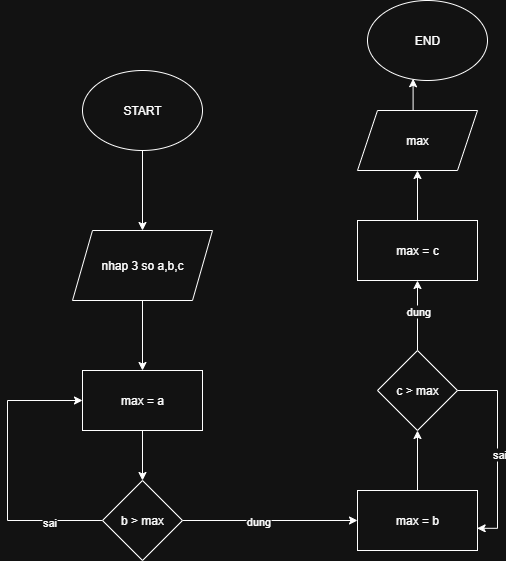

The diagram above was exported from draw.io. Its source (the exported page's mxGraphModel, read from the mxfile embedded in the PNG):
<mxGraphModel dx="1042" dy="1758" grid="1" gridSize="10" guides="1" tooltips="1" connect="1" arrows="1" fold="1" page="1" pageScale="1" pageWidth="850" pageHeight="1100" math="0" shadow="0">
  <root>
    <mxCell id="0" />
    <mxCell id="1" parent="0" />
    <mxCell id="0q_dsDLNE0yqYIwTvIN4-12" style="edgeStyle=orthogonalEdgeStyle;rounded=0;orthogonalLoop=1;jettySize=auto;html=1;exitX=0.5;exitY=1;exitDx=0;exitDy=0;" edge="1" parent="1" source="0q_dsDLNE0yqYIwTvIN4-1" target="0q_dsDLNE0yqYIwTvIN4-2">
      <mxGeometry relative="1" as="geometry" />
    </mxCell>
    <mxCell id="0q_dsDLNE0yqYIwTvIN4-1" value="START" style="ellipse;whiteSpace=wrap;html=1;" vertex="1" parent="1">
      <mxGeometry x="365" y="60" width="120" height="80" as="geometry" />
    </mxCell>
    <mxCell id="0q_dsDLNE0yqYIwTvIN4-13" style="edgeStyle=orthogonalEdgeStyle;rounded=0;orthogonalLoop=1;jettySize=auto;html=1;exitX=0.5;exitY=1;exitDx=0;exitDy=0;entryX=0.5;entryY=0;entryDx=0;entryDy=0;" edge="1" parent="1" source="0q_dsDLNE0yqYIwTvIN4-2" target="0q_dsDLNE0yqYIwTvIN4-3">
      <mxGeometry relative="1" as="geometry" />
    </mxCell>
    <mxCell id="0q_dsDLNE0yqYIwTvIN4-2" value="nhap 3 so a,b,c" style="shape=parallelogram;perimeter=parallelogramPerimeter;whiteSpace=wrap;html=1;fixedSize=1;" vertex="1" parent="1">
      <mxGeometry x="355" y="220" width="140" height="70" as="geometry" />
    </mxCell>
    <mxCell id="0q_dsDLNE0yqYIwTvIN4-14" style="edgeStyle=orthogonalEdgeStyle;rounded=0;orthogonalLoop=1;jettySize=auto;html=1;exitX=0.5;exitY=1;exitDx=0;exitDy=0;entryX=0.5;entryY=0;entryDx=0;entryDy=0;" edge="1" parent="1" source="0q_dsDLNE0yqYIwTvIN4-3" target="0q_dsDLNE0yqYIwTvIN4-4">
      <mxGeometry relative="1" as="geometry" />
    </mxCell>
    <mxCell id="0q_dsDLNE0yqYIwTvIN4-3" value="max = a" style="rounded=0;whiteSpace=wrap;html=1;" vertex="1" parent="1">
      <mxGeometry x="365" y="360" width="120" height="60" as="geometry" />
    </mxCell>
    <mxCell id="0q_dsDLNE0yqYIwTvIN4-6" style="edgeStyle=orthogonalEdgeStyle;rounded=0;orthogonalLoop=1;jettySize=auto;html=1;exitX=0;exitY=0.5;exitDx=0;exitDy=0;entryX=0;entryY=0.5;entryDx=0;entryDy=0;" edge="1" parent="1" source="0q_dsDLNE0yqYIwTvIN4-4" target="0q_dsDLNE0yqYIwTvIN4-3">
      <mxGeometry relative="1" as="geometry">
        <Array as="points">
          <mxPoint x="290" y="510" />
          <mxPoint x="290" y="390" />
        </Array>
      </mxGeometry>
    </mxCell>
    <mxCell id="0q_dsDLNE0yqYIwTvIN4-17" value="sai" style="edgeLabel;html=1;align=center;verticalAlign=middle;resizable=0;points=[];" vertex="1" connectable="0" parent="0q_dsDLNE0yqYIwTvIN4-6">
      <mxGeometry x="-0.6303" y="1" relative="1" as="geometry">
        <mxPoint as="offset" />
      </mxGeometry>
    </mxCell>
    <mxCell id="0q_dsDLNE0yqYIwTvIN4-7" style="edgeStyle=orthogonalEdgeStyle;rounded=0;orthogonalLoop=1;jettySize=auto;html=1;exitX=1;exitY=0.5;exitDx=0;exitDy=0;entryX=0;entryY=0.5;entryDx=0;entryDy=0;" edge="1" parent="1" source="0q_dsDLNE0yqYIwTvIN4-4" target="0q_dsDLNE0yqYIwTvIN4-5">
      <mxGeometry relative="1" as="geometry" />
    </mxCell>
    <mxCell id="0q_dsDLNE0yqYIwTvIN4-18" value="dung" style="edgeLabel;html=1;align=center;verticalAlign=middle;resizable=0;points=[];" vertex="1" connectable="0" parent="0q_dsDLNE0yqYIwTvIN4-7">
      <mxGeometry x="-0.1383" relative="1" as="geometry">
        <mxPoint as="offset" />
      </mxGeometry>
    </mxCell>
    <mxCell id="0q_dsDLNE0yqYIwTvIN4-4" value="b &amp;gt; max" style="rhombus;whiteSpace=wrap;html=1;" vertex="1" parent="1">
      <mxGeometry x="385" y="470" width="80" height="80" as="geometry" />
    </mxCell>
    <mxCell id="0q_dsDLNE0yqYIwTvIN4-10" style="edgeStyle=orthogonalEdgeStyle;rounded=0;orthogonalLoop=1;jettySize=auto;html=1;exitX=0.5;exitY=0;exitDx=0;exitDy=0;entryX=0.5;entryY=1;entryDx=0;entryDy=0;" edge="1" parent="1" source="0q_dsDLNE0yqYIwTvIN4-5" target="0q_dsDLNE0yqYIwTvIN4-8">
      <mxGeometry relative="1" as="geometry" />
    </mxCell>
    <mxCell id="0q_dsDLNE0yqYIwTvIN4-5" value="max = b" style="rounded=0;whiteSpace=wrap;html=1;" vertex="1" parent="1">
      <mxGeometry x="640" y="480" width="120" height="60" as="geometry" />
    </mxCell>
    <mxCell id="0q_dsDLNE0yqYIwTvIN4-15" style="edgeStyle=orthogonalEdgeStyle;rounded=0;orthogonalLoop=1;jettySize=auto;html=1;exitX=0.5;exitY=0;exitDx=0;exitDy=0;entryX=0.5;entryY=1;entryDx=0;entryDy=0;" edge="1" parent="1" source="0q_dsDLNE0yqYIwTvIN4-8" target="0q_dsDLNE0yqYIwTvIN4-9">
      <mxGeometry relative="1" as="geometry" />
    </mxCell>
    <mxCell id="0q_dsDLNE0yqYIwTvIN4-20" value="dung" style="edgeLabel;html=1;align=center;verticalAlign=middle;resizable=0;points=[];" vertex="1" connectable="0" parent="0q_dsDLNE0yqYIwTvIN4-15">
      <mxGeometry x="0.1314" relative="1" as="geometry">
        <mxPoint as="offset" />
      </mxGeometry>
    </mxCell>
    <mxCell id="0q_dsDLNE0yqYIwTvIN4-8" value="c &amp;gt; max" style="rhombus;whiteSpace=wrap;html=1;" vertex="1" parent="1">
      <mxGeometry x="660" y="340" width="80" height="80" as="geometry" />
    </mxCell>
    <mxCell id="0q_dsDLNE0yqYIwTvIN4-22" style="edgeStyle=orthogonalEdgeStyle;rounded=0;orthogonalLoop=1;jettySize=auto;html=1;exitX=0.5;exitY=0;exitDx=0;exitDy=0;" edge="1" parent="1" source="0q_dsDLNE0yqYIwTvIN4-9" target="0q_dsDLNE0yqYIwTvIN4-21">
      <mxGeometry relative="1" as="geometry" />
    </mxCell>
    <mxCell id="0q_dsDLNE0yqYIwTvIN4-9" value="max = c" style="rounded=0;whiteSpace=wrap;html=1;" vertex="1" parent="1">
      <mxGeometry x="640" y="210" width="120" height="60" as="geometry" />
    </mxCell>
    <mxCell id="0q_dsDLNE0yqYIwTvIN4-16" style="edgeStyle=orthogonalEdgeStyle;rounded=0;orthogonalLoop=1;jettySize=auto;html=1;exitX=1;exitY=0.5;exitDx=0;exitDy=0;entryX=0.997;entryY=0.63;entryDx=0;entryDy=0;entryPerimeter=0;" edge="1" parent="1" source="0q_dsDLNE0yqYIwTvIN4-8" target="0q_dsDLNE0yqYIwTvIN4-5">
      <mxGeometry relative="1" as="geometry" />
    </mxCell>
    <mxCell id="0q_dsDLNE0yqYIwTvIN4-19" value="sai" style="edgeLabel;html=1;align=center;verticalAlign=middle;resizable=0;points=[];" vertex="1" connectable="0" parent="0q_dsDLNE0yqYIwTvIN4-16">
      <mxGeometry x="0.0436" y="1" relative="1" as="geometry">
        <mxPoint as="offset" />
      </mxGeometry>
    </mxCell>
    <mxCell id="0q_dsDLNE0yqYIwTvIN4-21" value="max" style="shape=parallelogram;perimeter=parallelogramPerimeter;whiteSpace=wrap;html=1;fixedSize=1;" vertex="1" parent="1">
      <mxGeometry x="640" y="100" width="120" height="60" as="geometry" />
    </mxCell>
    <mxCell id="0q_dsDLNE0yqYIwTvIN4-23" value="END" style="ellipse;whiteSpace=wrap;html=1;" vertex="1" parent="1">
      <mxGeometry x="650" y="-10" width="120" height="80" as="geometry" />
    </mxCell>
    <mxCell id="0q_dsDLNE0yqYIwTvIN4-24" style="edgeStyle=orthogonalEdgeStyle;rounded=0;orthogonalLoop=1;jettySize=auto;html=1;exitX=0.5;exitY=0;exitDx=0;exitDy=0;entryX=0.38;entryY=0.978;entryDx=0;entryDy=0;entryPerimeter=0;" edge="1" parent="1" source="0q_dsDLNE0yqYIwTvIN4-21" target="0q_dsDLNE0yqYIwTvIN4-23">
      <mxGeometry relative="1" as="geometry" />
    </mxCell>
  </root>
</mxGraphModel>